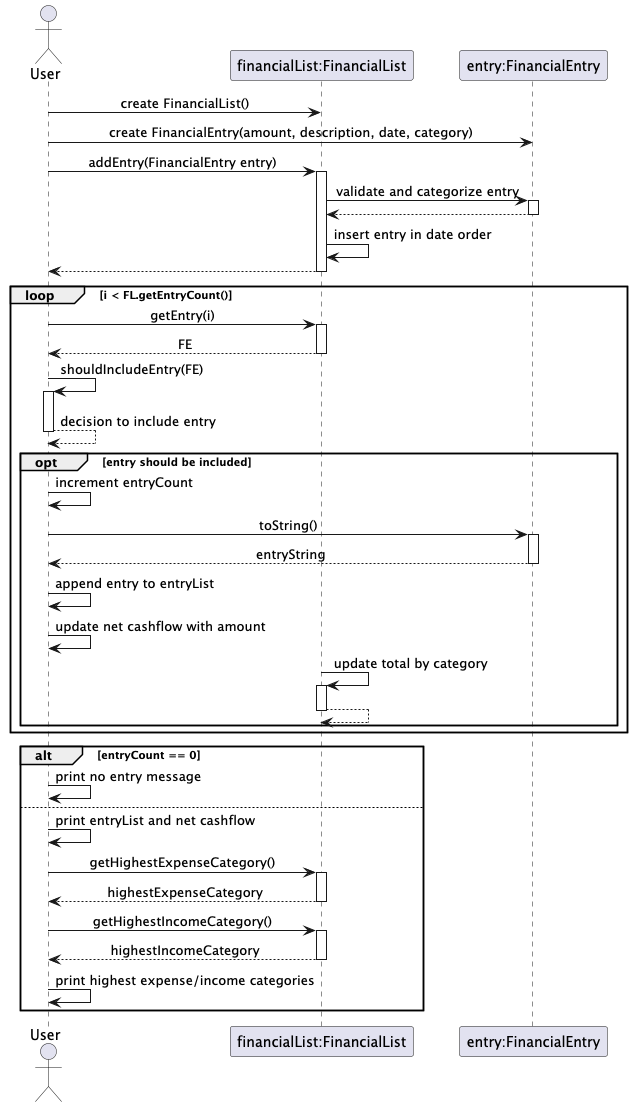

The diagram above was rendered by PlantUML. Its source (embedded in the PNG):
@startuml
skinparam sequenceMessageAlign center
skinparam responseMessageBelowArrow true

actor User
participant "financialList:FinancialList" as FL
participant "entry:FinancialEntry" as FE

User -> FL : create FinancialList()
User -> FE : create FinancialEntry(amount, description, date, category)

User -> FL : addEntry(FinancialEntry entry)
activate FL
FL -> FE : validate and categorize entry
activate FE
return
FL -> FL : insert entry in date order
return

loop i < FL.getEntryCount()
    User -> FL : getEntry(i)
    activate FL
    return FE

    User -> User : shouldIncludeEntry(FE)
    activate User
    return decision to include entry

    opt entry should be included
        User -> User : increment entryCount
        User -> FE : toString()
        activate FE
        return entryString
        User -> User : append entry to entryList
        User -> User : update net cashflow with amount
        FL -> FL : update total by category
        activate FL
        return
    end
end

alt entryCount == 0
    User -> User : print no entry message
else
    User -> User: print entryList and net cashflow
    User -> FL : getHighestExpenseCategory()
    activate FL
    return highestExpenseCategory
    User -> FL : getHighestIncomeCategory()
    activate FL
    return highestIncomeCategory
    User -> User: print highest expense/income categories
end

@enduml